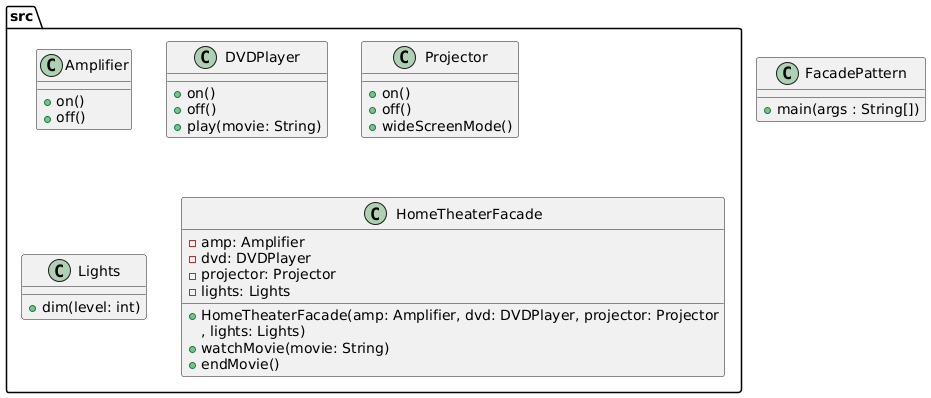

The diagram above was rendered by PlantUML. Its source (embedded in the PNG):
@startuml
package src {
  class Amplifier {
    +on()
    +off()
  }
  class DVDPlayer {
    +on()
    +off()
    +play(movie: String)
  }
  class Projector {
    +on()
    +off()
    +wideScreenMode()
  }
  class Lights {
    +dim(level: int)
  }
  class HomeTheaterFacade {
    -amp: Amplifier
    -dvd: DVDPlayer
    -projector: Projector
    -lights: Lights
    +HomeTheaterFacade(amp: Amplifier, dvd: DVDPlayer, projector: Projector
    , lights: Lights)
    +watchMovie(movie: String)
    +endMovie()
  }

}
class FacadePattern {
  +main(args : String[])
}
@enduml